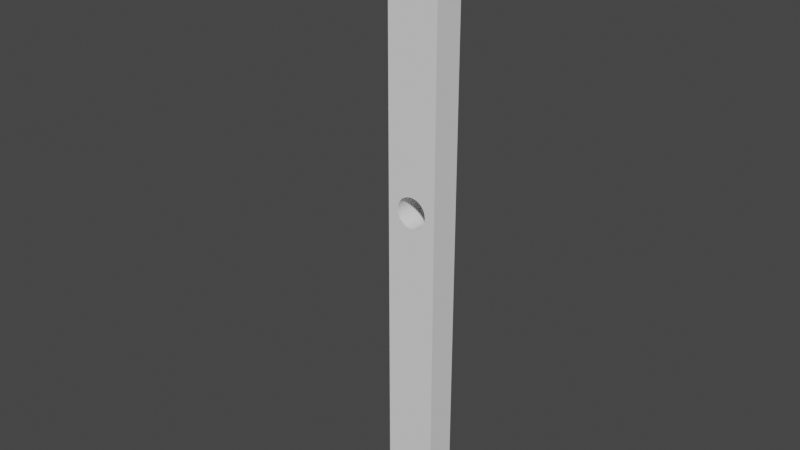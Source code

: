 # Source: LockingMechanism.blend  (saved by Blender 2.92.15; exported with 4.5.12 LTS)
import bpy
from mathutils import Matrix  # noqa: F401  (used for matrix-valued properties, if any)

bpy.ops.wm.read_factory_settings(use_empty=True)
scene = bpy.context.scene
scene.name = 'Scene'

# ---- collections
col_collection = bpy.data.collections.new('Collection'); scene.collection.children.link(col_collection)

# ---- world
world_world = bpy.data.worlds.new('World'); scene.world = world_world
world_world.use_nodes = True; world_world.node_tree.nodes.clear()
_N = world_world.node_tree.nodes; _L = world_world.node_tree.links
n0 = _N.new('ShaderNodeOutputWorld'); n0.name = 'World Output'; n0.location = (300, 300)
n1 = _N.new('ShaderNodeBackground'); n1.name = 'Background'; n1.location = (10, 300)
n1.inputs[0].default_value = (0.05088, 0.05088, 0.05088, 1.0)
_L.new(n1.outputs[0], n0.inputs[0])
n0.is_active_output = True
world_world.color = (0.05088, 0.05088, 0.05088)
world_world.use_sun_shadow = False
world_world.sun_shadow_jitter_overblur = 0.0

# ---- meshes
me_circle_006 = bpy.data.meshes.new('Circle.006')
me_circle_006.from_pydata([(-0.1951, 0.9808, -1.5), (-0.3827, 0.9239, -1.5), (-0.5556, 0.8315, -1.5), (-0.7071, 0.7071, -1.5), (-0.8315, 0.5556, -1.5), (-0.9239, 0.3827, -1.5), (-0.9808, 0.1951, -1.5), (1.0, 6.815e-07, -1.5), (-0.1951, 0.9808, 1.5), (-0.3827, 0.9239, 1.5), (-0.5556, 0.8315, 1.5), (-0.7071, 0.7071, 1.5), (-0.8315, 0.5556, 1.5), (-0.9239, 0.3827, 1.5), (-0.9808, 0.1951, 1.5), (1.0, 6.815e-07, 1.5), (-9.239e-07, 1.0, 1.5), (-9.239e-07, 1.0, -1.5), (1.0, -1.021e-05, -1.5), (1.0, 1.157e-05, -1.5), (1.0, 1.157e-05, 1.5), (1.0, -1.021e-05, 1.5), (-9.239e-07, -1.49e-07, -1.5), (-9.239e-07, -1.49e-07, 1.5), (-1.0, -1.49e-07, -1.5), (-1.0, -1.49e-07, 1.5)], [], [(0, 1, 9, 8), (1, 2, 10, 9), (2, 3, 11, 10), (3, 4, 12, 11), (4, 5, 13, 12), (5, 6, 14, 13), (21, 20, 19, 18), (19, 7, 18), (21, 15, 20), (18, 7, 15, 21), (15, 7, 19, 20), (0, 8, 16, 17), (22, 23, 25, 24), (25, 14, 6, 24), (17, 16, 23, 22), (24, 6, 5, 4, 3, 2, 1, 0, 17, 22), (23, 16, 8, 9, 10, 11, 12, 13, 14, 25)])
_uv = me_circle_006.uv_layers.new(name='UVMap')
_uv.uv.foreach_set('vector', [0.0, 0.0, 0.0, 0.0, 0.0, 0.0, 0.0, 0.0, 0.0, 0.0, 0.0, 0.0, 0.0, 0.0, 0.0, 0.0, 0.0, 0.0, 0.0, 0.0, 0.0, 0.0, 0.0, 0.0, 0.0, 0.0, 0.0, 0.0, 0.0, 0.0, 0.0, 0.0, 0.0, 0.0, 0.0, 0.0, 0.0, 0.0, 0.0, 0.0, 0.0, 0.0, 0.0, 0.0, 0.0, 0.0, 0.0, 0.0, 0.5445, 0.7188, 0.5445, 0.7188, 0.5445, 0.5312, 0.5445, 0.5312, 0.0, 0.0, 0.0, 0.0, 0.0, 0.0, 0.0, 0.0, 0.0, 0.0, 0.0, 0.0, 0.0, 0.0, 0.0, 0.0, 0.0, 0.0, 0.0, 0.0, 0.0, 0.0, 0.0, 0.0, 0.0, 0.0, 0.0, 0.0, 0.0, 0.0, 0.0, 0.0, 0.0, 0.0, 0.0, 0.0, 0.6458, 0.5312, 0.6458, 0.7188, 0.8542, 0.7188, 0.8542, 0.5312, 0.0, 0.0, 0.0, 0.0, 0.0, 0.0, 0.0, 0.0, 0.5695, 0.2188, 0.5695, 0.03125, 0.5445, 0.03125, 0.5445, 0.2188, 0.0, 0.0, 0.0, 0.0, 0.0, 0.0, 0.0, 0.0, 0.0, 0.0, 0.0, 0.0, 0.0, 0.0, 0.0, 0.0, 0.0, 0.0, 0.0, 0.0, 0.0, 0.0, 0.0, 0.0, 0.0, 0.0, 0.0, 0.0, 0.0, 0.0, 0.0, 0.0, 0.0, 0.0, 0.0, 0.0, 0.0, 0.0, 0.0, 0.0])
me_circle_006.use_remesh_fix_poles = True
me_circle_006.use_remesh_preserve_attributes = False
me_circle_006.use_mirror_vertex_groups = False
me_circle_006.update()
me_cube_012 = bpy.data.meshes.new('Cube.012')
me_cube_012.from_pydata([(-1.0, -1.0, -1.0), (-1.0, -1.0, 1.0), (-1.0, 1.0, -1.0), (-1.0, 1.0, 1.0), (1.0, -1.0, -1.0), (1.0, -1.0, 1.0), (1.0, 1.0, -1.0), (1.0, 1.0, 1.0), (-1.0, 1.0, -1.75), (-1.0, -1.0, -1.75), (1.0, 1.0, -1.75), (1.0, -1.0, -1.75), (0.3333, -1.0, -0.06264), (0.0, -1.0, -0.05), (0.0, 1.0, -0.05), (-0.5885, -1.0, -0.1104), (-0.5885, 1.0, -0.1104), (-0.3333, -1.0, -0.06264), (0.1171, -1.0, -0.05144), (0.1171, 1.0, -0.05144), (-0.5543, -1.0, -0.0963), (-0.5543, 1.0, -0.0963), (0.4228, 1.0, -0.1782), (-1.955e-07, 1.0, -0.2), (-0.4989, -1.0, -0.08333), (-0.4989, 1.0, -0.08333), (-0.4228, 1.0, -0.1782), (0.2296, -1.0, -0.05571), (0.2296, 1.0, -0.05571), (-0.4243, -1.0, -0.07197), (-0.4243, 1.0, -0.07197), (-0.2296, -1.0, -0.05571), (0.3333, 1.0, -0.06264), (-0.3333, 1.0, -0.1874), (-0.3333, 1.0, -0.06264), (0.3333, 1.0, -0.1874), (-0.1171, -1.0, -0.05144), (0.4243, -1.0, -0.07197), (0.4243, 1.0, -0.07197), (0.2296, 1.0, -0.1943), (-0.2296, 1.0, -0.1943), (0.4989, -1.0, -0.08333), (0.4989, 1.0, -0.08333), (-0.4228, -1.0, -0.1782), (-1.955e-07, -1.0, -0.2), (0.4228, -1.0, -0.1782), (0.5543, -1.0, -0.0963), (0.5543, 1.0, -0.0963), (0.5885, -1.0, -0.1104), (0.5885, 1.0, -0.1104), (-0.1171, 1.0, -0.1986), (0.6, 1.0, -0.125), (0.6, -1.0, -0.125), (0.1171, 1.0, -0.1986), (0.5885, 1.0, -0.1396), (0.5885, -1.0, -0.1396), (0.5543, -1.0, -0.1537), (0.5543, 1.0, -0.1537), (0.3333, -1.0, -0.1874), (0.4243, -1.0, -0.178), (-0.3333, -1.0, -0.1874), (-0.4243, -1.0, -0.178), (0.4989, -1.0, -0.1667), (0.4989, 1.0, -0.1667), (0.4243, 1.0, -0.178), (-0.2296, -1.0, -0.1943), (0.2296, -1.0, -0.1943), (-0.6, -1.0, -0.125), (-0.5885, -1.0, -0.1396), (-0.5543, -1.0, -0.1537), (-0.4989, -1.0, -0.1667), (0.1171, -1.0, -0.1986), (-0.1171, -1.0, -0.1986), (-0.2296, 1.0, -0.05571), (-0.4243, 1.0, -0.178), (-0.4989, 1.0, -0.1667), (-0.5543, 1.0, -0.1537), (-0.5885, 1.0, -0.1396), (-0.6, 1.0, -0.125), (-0.1171, 1.0, -0.05144)], [], [(0, 1, 3, 2), (6, 7, 5, 4), (4, 0, 9, 11), (7, 3, 1, 5), (8, 10, 11, 9), (2, 6, 10, 8), (0, 2, 8, 9), (6, 4, 11, 10), (13, 14, 19, 18), (27, 18, 19, 28), (12, 27, 28, 32), (37, 12, 32, 38), (38, 42, 41, 37), (42, 47, 46, 41), (47, 49, 48, 46), (51, 52, 48, 49), (54, 55, 52, 51), (55, 54, 57, 56), (56, 57, 63, 62), (62, 63, 64, 59), (59, 64, 22, 35, 58, 45), (58, 35, 39, 66), (66, 39, 53, 71), (71, 53, 23, 44), (44, 23, 50, 72), (72, 50, 40, 65), (65, 40, 33, 60), (60, 33, 26, 74, 61, 43), (75, 70, 61, 74), (76, 69, 70, 75), (77, 68, 69, 76), (67, 68, 77, 78), (15, 67, 78, 16), (15, 16, 21, 20), (21, 25, 24, 20), (29, 24, 25, 30), (17, 29, 30, 34), (31, 17, 34, 73), (36, 31, 73, 79), (14, 13, 36, 79), (74, 26, 2, 3, 7, 6, 22, 64, 63, 57, 54, 51, 49, 47, 42, 38, 32, 28, 19, 14, 79, 73, 34, 30, 25, 21, 16, 78, 77, 76, 75), (22, 6, 2, 26, 33, 40, 50, 23, 53, 39, 35), (4, 5, 1, 0, 43, 61, 70, 69, 68, 67, 15, 20, 24, 29, 17, 31, 36, 13, 18, 27, 12, 37, 41, 46, 48, 52, 55, 56, 62, 59, 45), (43, 0, 4, 45, 58, 66, 71, 44, 72, 65, 60)])
_uv = me_cube_012.uv_layers.new(name='UVMap')
_uv.uv.foreach_set('vector', [0.375, 0.0, 0.625, 0.0, 0.625, 0.25, 0.375, 0.25, 0.375, 0.5, 0.625, 0.5, 0.625, 0.75, 0.375, 0.75, 0.375, 0.75, 0.375, 1.0, 0.375, 1.0, 0.375, 0.75, 0.625, 0.5, 0.875, 0.5, 0.875, 0.75, 0.625, 0.75, 0.125, 0.5, 0.375, 0.5, 0.375, 0.75, 0.125, 0.75, 0.375, 0.25, 0.375, 0.5, 0.375, 0.5, 0.375, 0.25, 0.375, 0.0, 0.375, 0.25, 0.375, 0.25, 0.375, 0.0, 0.375, 0.5, 0.375, 0.75, 0.375, 0.75, 0.375, 0.5, 1.0, 0.8438, 1.0, 0.7812, 0.9688, 0.7812, 0.9688, 0.8438, 0.9375, 0.8438, 0.9688, 0.8438, 0.9688, 0.7812, 0.9375, 0.7812, 0.9062, 0.8438, 0.9375, 0.8438, 0.9375, 0.7812, 0.9062, 0.7812, 0.875, 0.8438, 0.9062, 0.8438, 0.9062, 0.7812, 0.875, 0.7812, 0.875, 0.7812, 0.8438, 0.7812, 0.8438, 0.8438, 0.875, 0.8438, 0.8438, 0.7812, 0.8125, 0.7812, 0.8125, 0.8438, 0.8438, 0.8438, 0.8125, 0.7812, 0.7812, 0.7812, 0.7812, 0.8438, 0.8125, 0.8438, 0.75, 0.7812, 0.75, 0.8438, 0.7812, 0.8438, 0.7812, 0.7812, 0.7188, 0.7812, 0.7188, 0.8438, 0.75, 0.8438, 0.75, 0.7812, 0.7188, 0.8438, 0.7188, 0.7812, 0.6875, 0.7812, 0.6875, 0.8438, 0.6875, 0.8438, 0.6875, 0.7812, 0.6562, 0.7812, 0.6562, 0.8438, 0.6562, 0.8438, 0.6562, 0.7812, 0.625, 0.7812, 0.625, 0.8438, 0.625, 0.8438, 0.625, 0.7812, 0.6245, 0.7812, 0.5938, 0.7812, 0.5938, 0.8438, 0.6245, 0.8438, 0.5938, 0.8438, 0.5938, 0.7812, 0.5625, 0.7812, 0.5625, 0.8438, 0.5625, 0.8438, 0.5625, 0.7812, 0.5312, 0.7812, 0.5312, 0.8438, 0.5312, 0.8438, 0.5312, 0.7812, 0.5, 0.7812, 0.5, 0.8438, 0.5, 0.8438, 0.5, 0.7812, 0.4688, 0.7812, 0.4688, 0.8438, 0.4688, 0.8438, 0.4688, 0.7812, 0.4375, 0.7812, 0.4375, 0.8438, 0.4375, 0.8438, 0.4375, 0.7812, 0.4062, 0.7812, 0.4062, 0.8438, 0.4062, 0.8438, 0.4062, 0.7812, 0.3755, 0.7812, 0.375, 0.7812, 0.375, 0.8438, 0.3755, 0.8438, 0.3438, 0.7812, 0.3438, 0.8438, 0.375, 0.8438, 0.375, 0.7812, 0.3125, 0.7812, 0.3125, 0.8438, 0.3438, 0.8438, 0.3438, 0.7812, 0.2812, 0.7812, 0.2812, 0.8438, 0.3125, 0.8438, 0.3125, 0.7812, 0.25, 0.8438, 0.2812, 0.8438, 0.2812, 0.7812, 0.25, 0.7812, 0.2188, 0.8438, 0.25, 0.8438, 0.25, 0.7812, 0.2188, 0.7812, 0.2188, 0.8438, 0.2188, 0.7812, 0.1875, 0.7812, 0.1875, 0.8438, 0.1875, 0.7812, 0.1562, 0.7812, 0.1562, 0.8438, 0.1875, 0.8438, 0.125, 0.8438, 0.1562, 0.8438, 0.1562, 0.7812, 0.125, 0.7812, 0.09375, 0.8438, 0.125, 0.8438, 0.125, 0.7812, 0.09375, 0.7812, 0.0625, 0.8438, 0.09375, 0.8438, 0.09375, 0.7812, 0.0625, 0.7812, 0.03125, 0.8438, 0.0625, 0.8438, 0.0625, 0.7812, 0.03125, 0.7812, 0.0, 0.7812, 0.0, 0.8438, 0.03125, 0.8438, 0.03125, 0.7812, 0.4777, 0.322, 0.4777, 0.3221, 0.375, 0.25, 0.625, 0.25, 0.625, 0.5, 0.375, 0.5, 0.4777, 0.4279, 0.4777, 0.428, 0.4792, 0.4374, 0.4808, 0.4443, 0.4825, 0.4486, 0.4844, 0.45, 0.4862, 0.4486, 0.488, 0.4443, 0.4896, 0.4374, 0.491, 0.428, 0.4922, 0.4167, 0.493, 0.4037, 0.4936, 0.3896, 0.4938, 0.375, 0.4936, 0.3604, 0.493, 0.3463, 0.4922, 0.3333, 0.491, 0.322, 0.4896, 0.3126, 0.488, 0.3057, 0.4862, 0.3014, 0.4844, 0.3, 0.4825, 0.3014, 0.4808, 0.3057, 0.4792, 0.3126, 0.4777, 0.4279, 0.375, 0.5, 0.375, 0.25, 0.4777, 0.3221, 0.4766, 0.3333, 0.4757, 0.3463, 0.4752, 0.3604, 0.475, 0.375, 0.4752, 0.3896, 0.4757, 0.4037, 0.4766, 0.4167, 0.375, 0.75, 0.625, 0.75, 0.625, 1.0, 0.375, 1.0, 0.4777, 0.9279, 0.4777, 0.928, 0.4792, 0.9374, 0.4808, 0.9443, 0.4825, 0.9486, 0.4844, 0.95, 0.4862, 0.9486, 0.488, 0.9443, 0.4896, 0.9374, 0.491, 0.928, 0.4922, 0.9167, 0.493, 0.9037, 0.4936, 0.8896, 0.4938, 0.875, 0.4936, 0.8604, 0.493, 0.8463, 0.4922, 0.8333, 0.491, 0.822, 0.4896, 0.8126, 0.488, 0.8057, 0.4862, 0.8014, 0.4844, 0.8, 0.4825, 0.8014, 0.4808, 0.8057, 0.4792, 0.8126, 0.4777, 0.822, 0.4777, 0.8221, 0.4777, 0.9279, 0.375, 1.0, 0.375, 0.75, 0.4777, 0.8221, 0.4766, 0.8333, 0.4757, 0.8463, 0.4752, 0.8604, 0.475, 0.875, 0.4752, 0.8896, 0.4757, 0.9037, 0.4766, 0.9167])
me_cube_012.use_remesh_fix_poles = True
me_cube_012.use_remesh_preserve_attributes = False
me_cube_012.use_mirror_vertex_groups = False
me_cube_012.update()
me_cube_015 = bpy.data.meshes.new('Cube.015')
me_cube_015.from_pydata([(-1.0, -1.0, -1.0), (-1.0, -1.0, 1.0), (-1.0, 1.0, -1.0), (-1.0, 1.0, 1.0), (1.0, -1.0, -1.0), (1.0, -1.0, 1.0), (1.0, 1.0, -1.0), (1.0, 1.0, 1.0)], [], [(0, 1, 3, 2), (2, 3, 7, 6), (6, 7, 5, 4), (4, 5, 1, 0), (2, 6, 4, 0), (7, 3, 1, 5)])
_uv = me_cube_015.uv_layers.new(name='UVMap')
_uv.uv.foreach_set('vector', [0.375, 0.0, 0.625, 0.0, 0.625, 0.25, 0.375, 0.25, 0.375, 0.25, 0.625, 0.25, 0.625, 0.5, 0.375, 0.5, 0.375, 0.5, 0.625, 0.5, 0.625, 0.75, 0.375, 0.75, 0.375, 0.75, 0.625, 0.75, 0.625, 1.0, 0.375, 1.0, 0.125, 0.5, 0.375, 0.5, 0.375, 0.75, 0.125, 0.75, 0.625, 0.5, 0.875, 0.5, 0.875, 0.75, 0.625, 0.75])
me_cube_015.use_remesh_fix_poles = True
me_cube_015.use_remesh_preserve_attributes = False
me_cube_015.use_mirror_vertex_groups = False
me_cube_015.update()

# ---- objects
ob_circle_006 = bpy.data.objects.new('Circle.006', me_circle_006)
ob_cube_005 = bpy.data.objects.new('Cube.005', me_cube_012)
ob_cube_020 = bpy.data.objects.new('Cube.020', me_cube_015)

# ---- transforms, parenting, visibility, modifiers, constraints
ob_circle_006.location = (2.5, 0.0, 23.5)
ob_circle_006.rotation_euler = (1.571, 0.0, 0.0)
ob_circle_006.scale = (5.0, 5.0, 1.0)
ob_circle_006.lineart.crease_threshold = 0.0
ob_cube_005.location = (5.0, 0.0, 3.5)
ob_cube_005.scale = (2.5, 1.5, 20.0)
ob_cube_005.lineart.crease_threshold = 0.0
ob_cube_020.location = (5.0, 0.0, 26.0)
ob_cube_020.scale = (2.5, 1.5, 2.5)
ob_cube_020.lineart.crease_threshold = 0.0

# ---- collection membership
col_collection.objects.link(ob_circle_006)
col_collection.objects.link(ob_cube_005)
col_collection.objects.link(ob_cube_020)

# ---- scene / render settings (as saved in the file)
scene.frame_start = 1; scene.frame_end = 250; scene.frame_set(1)
scene.render.engine = 'BLENDER_EEVEE_NEXT'
scene.cycles.use_denoising = False
scene.cycles.samples = 128
scene.cycles.sampling_pattern = 'TABULATED_SOBOL'
scene.cycles.use_adaptive_sampling = False
scene.cycles.use_light_tree = False
scene.view_settings.view_transform = 'Filmic'
bpy.context.view_layer.update()

# ---- added for rendering (the .blend has no active camera and no usable light): camera, sun
cam_auto = bpy.data.cameras.new('AutoCamera')
cam_auto.lens = 50.0
cam_auto.sensor_width = 36.0
cam_auto.clip_end = 1000.0
ob_auto_camera = bpy.data.objects.new('AutoCamera', cam_auto)
scene.collection.objects.link(ob_auto_camera)
ob_auto_camera.location = (58.8476, -67.6171, 43.5781)
ob_auto_camera.rotation_euler = (1.09748, -7.21219e-08, 0.694738)
scene.camera = ob_auto_camera
light_auto_sun = bpy.data.lights.new('AutoSun', 'SUN')
light_auto_sun.energy = 3.0
light_auto_sun.angle = 0.0523599
ob_auto_sun = bpy.data.objects.new('AutoSun', light_auto_sun)
scene.collection.objects.link(ob_auto_sun)
ob_auto_sun.rotation_euler = (0.872665, 0.174533, 0.523599)
bpy.context.view_layer.update()

